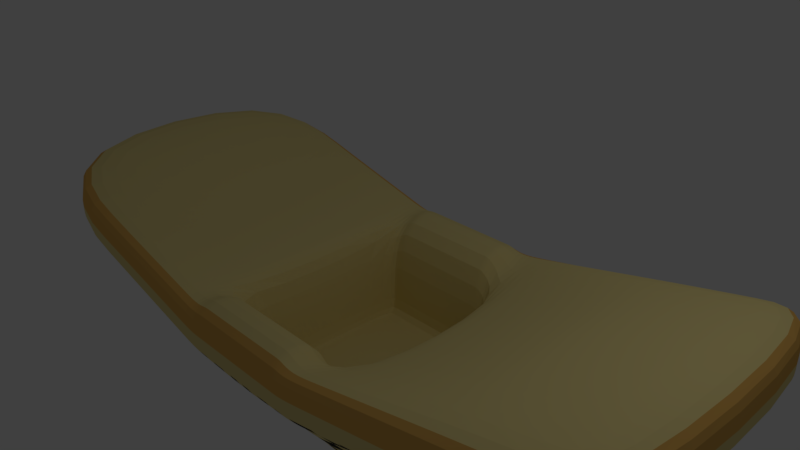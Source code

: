 # Source: Basket.blend  (saved by Blender 2.79.0; exported with 4.5.12 LTS)
import bpy
from mathutils import Matrix  # noqa: F401  (used for matrix-valued properties, if any)

bpy.ops.wm.read_factory_settings(use_empty=True)
scene = bpy.context.scene
scene.name = 'Scene'

# ---- collections
col_collection_1 = bpy.data.collections.new('Collection 1'); scene.collection.children.link(col_collection_1)

# ---- materials (node trees are filled in below, after node groups)
mat_material = bpy.data.materials.new('Material')
mat_material.alpha_threshold = 0.0
mat_material.use_transparent_shadow = False
mat_material.diffuse_color = (0.8, 0.6686, 0.2782, 1.0)
mat_material.roughness = 0.5
mat_material.line_color = (0.0, 0.0, 0.0, 1.0)
mat_material_001 = bpy.data.materials.new('Material.001')
mat_material_001.alpha_threshold = 0.0
mat_material_001.use_transparent_shadow = False
mat_material_001.diffuse_color = (0.04203, 0.04203, 0.04203, 1.0)
mat_material_001.roughness = 0.5
mat_material_002 = bpy.data.materials.new('Material.002')
mat_material_002.alpha_threshold = 0.0
mat_material_002.use_transparent_shadow = False
mat_material_002.diffuse_color = (0.8, 0.4585, 0.1142, 1.0)
mat_material_002.roughness = 0.5

# ---- material node trees

# ---- world
world_world = bpy.data.worlds.new('World'); scene.world = world_world
world_world.color = (0.05088, 0.05088, 0.05088)
world_world.use_sun_shadow = False
world_world.sun_shadow_jitter_overblur = 0.0
world_world.cycles.sampling_method = 'MANUAL'

# ---- cameras
cam_camera = bpy.data.cameras.new('Camera')
cam_camera.clip_end = 100.0
cam_camera.lens = 35.0
cam_camera.sensor_width = 32.0
cam_camera.sensor_height = 18.0
cam_camera.ortho_scale = 7.314
cam_camera.dof.focus_distance = 0.0
cam_camera.dof.aperture_fstop = 128.0

# ---- lights
light_lamp = bpy.data.lights.new('Lamp', 'POINT')
light_lamp.transmission_factor = 0.0
light_lamp.cutoff_distance = 30.0
light_lamp.energy = 100.0
light_lamp.shadow_buffer_clip_start = 1.001
light_lamp.shadow_soft_size = 0.1
light_lamp.shadow_maximum_resolution = 0.006
light_lamp.use_absolute_resolution = True

# ---- meshes
me_cube = bpy.data.meshes.new('Cube')
me_cube.from_pydata([(4.081, 1.0, -0.3961), (4.081, -1.0, -0.3961), (-4.057, -1.0, -0.5069), (-4.057, 1.0, -0.5069), (5.027, 2.287, -0.1944), (5.027, -2.033, -0.1944), (-5.149, -2.033, -0.1086), (-5.149, 2.287, -0.1086), (-2.275, 1.0, -2.019), (-2.275, -1.0, -2.019), (-1.124, 2.287, -1.078), (-1.124, -2.033, -1.078), (-1.894, 1.0, -2.113), (-1.894, -1.0, -2.113), (-0.9703, 2.287, -1.078), (-0.9703, -2.033, -1.078), (-1.581, 1.0, -2.256), (-1.581, -1.0, -2.256), (-0.8363, 2.287, -1.078), (-0.8363, -2.033, -1.078), (-1.256, 1.0, -2.308), (-1.256, -1.0, -2.308), (-0.7085, 2.287, -1.078), (-0.7085, -2.033, -1.078), (-0.7498, 1.0, -2.447), (-0.7498, -1.0, -2.447), (-0.4732, 2.287, -1.078), (-0.4732, -2.033, -1.078), (0.6581, 1.0, -2.455), (0.6581, -1.0, -2.455), (0.002629, 2.287, -1.078), (0.002628, -2.033, -1.078), (3.985, 1.0, -0.333), (3.985, -1.0, -0.333), (-3.97, -1.0, -0.443), (-3.97, 1.0, -0.443), (-2.204, 1.0, -1.938), (-2.204, -1.0, -1.938), (-1.836, -1.0, -2.028), (-1.836, 1.0, -2.028), (-1.533, 1.0, -2.163), (-1.533, -1.0, -2.163), (-1.219, -1.0, -2.214), (-1.219, 1.0, -2.214), (-0.7286, 1.0, -2.346), (-0.7286, -1.0, -2.346), (0.6291, -1.0, -2.354), (0.6291, 1.0, -2.354), (1.441, 1.0, -2.252), (1.441, -1.0, -2.252), (0.3981, 2.287, -1.078), (0.3981, -2.033, -1.078), (1.424, 1.0, -2.072), (1.424, -1.0, -2.072), (1.692, 1.0, -2.238), (1.692, -1.0, -2.238), (0.5075, 2.287, -1.078), (0.5075, -2.033, -1.078), (1.644, 1.0, -1.994), (1.644, -1.0, -1.994), (1.946, 1.0, -2.071), (1.946, -1.0, -2.071), (0.6155, 2.287, -1.078), (0.6155, -2.033, -1.078), (1.862, 1.0, -1.918), (1.862, -1.0, -1.918), (2.239, 1.0, -2.047), (2.239, -1.0, -2.047), (0.7637, 2.287, -1.078), (0.7637, -2.033, -1.078), (2.16, 1.0, -1.812), (2.16, -1.0, -1.812), (3.738, 1.0, -0.7992), (3.738, -1.0, -0.7992), (4.157, 2.287, -0.3746), (4.157, -2.033, -0.3746), (3.613, 1.0, -0.6348), (3.613, -1.0, -0.6348), (3.365, 1.0, -1.26), (3.365, -1.0, -1.26), (3.174, 2.287, -0.5783), (3.174, -2.033, -0.5783), (3.192, 1.0, -0.9758), (3.192, -1.0, -0.9758), (-3.23, 1.0, -1.325), (-3.23, -1.0, -1.325), (-3.041, 2.287, -0.616), (-3.041, -2.033, -0.616), (-3.045, 1.0, -1.226), (-3.045, -1.0, -1.226), (5.025, 2.287, 0.02534), (5.025, -2.033, 0.02534), (-3.044, 2.287, -0.3963), (-5.151, 2.287, 0.1111), (-3.044, -2.033, -0.3963), (-5.151, -2.033, 0.1111), (-0.9725, 2.287, -0.858), (-1.126, 2.287, -0.858), (-0.9725, -2.033, -0.858), (-1.126, -2.033, -0.858), (-0.8385, 2.287, -0.858), (-0.8385, -2.033, -0.858), (-0.7107, 2.287, -0.858), (-0.7107, -2.033, -0.858), (-0.4755, 2.287, -0.858), (-0.4755, -2.033, -0.858), (0.0004053, 2.287, -0.858), (0.0004042, -2.033, -0.858), (0.3959, 2.287, -0.858), (0.3959, -2.033, -0.858), (0.5053, 2.287, -0.858), (0.5053, -2.033, -0.858), (0.6133, 2.287, -0.858), (0.6133, -2.033, -0.858), (0.7615, 2.287, -0.858), (0.7615, -2.033, -0.858), (3.172, 2.287, -0.3585), (3.172, -2.033, -0.3585), (4.155, 2.287, -0.1549), (4.155, -2.033, -0.1549), (4.837, 2.053, -0.2197), (4.837, -1.845, -0.2197), (-4.934, -1.845, -0.1696), (-4.934, 2.053, -0.1696), (-1.321, 2.053, -1.235), (-1.128, 2.053, -1.251), (-0.9633, 2.053, -1.276), (-0.8016, 2.053, -1.285), (-0.5198, 2.053, -1.309), (0.1168, 2.053, -1.31), (-1.321, -1.845, -1.235), (-1.128, -1.845, -1.251), (-0.9633, -1.845, -1.276), (-0.8016, -1.845, -1.285), (-0.5198, -1.845, -1.309), (0.1168, -1.845, -1.31), (0.5852, 2.053, -1.259), (0.5852, -1.845, -1.259), (0.7148, -1.845, -1.245), (0.7148, 2.053, -1.245), (0.8427, 2.053, -1.231), (0.8427, -1.845, -1.231), (1.018, -1.845, -1.212), (1.018, 2.053, -1.212), (4.058, 2.053, -0.422), (4.058, -1.845, -0.422), (3.177, 2.053, -0.6507), (3.177, -1.845, -0.6507), (-3.042, 2.053, -0.7272), (-3.042, -1.845, -0.7272), (4.162, 1.412, 0.356), (4.162, -1.157, 0.356), (-2.936, 1.412, -0.1979), (-4.305, 1.412, 0.4144), (-2.936, -1.157, -0.1979), (-4.305, -1.157, 0.4144), (-0.9777, 1.412, -0.3497), (-1.244, 1.412, -0.6258), (-0.9777, -1.157, -0.3497), (-1.244, -1.157, -0.6258), (-0.8437, 1.412, -0.3497), (-0.8437, -1.157, -0.3497), (-0.7159, 1.412, -0.3497), (-0.7159, -1.157, -0.3497), (-0.4806, 1.412, -0.3497), (-0.4806, -1.157, -0.3497), (-0.004739, 1.412, -0.3497), (-0.004739, -1.157, -0.3497), (0.3908, 1.412, -0.3497), (0.3908, -1.157, -0.3497), (0.5001, 1.412, -0.3497), (0.5001, -1.157, -0.3497), (0.6082, 1.412, -0.3497), (0.6082, -1.157, -0.3497), (0.9646, 1.412, -0.8217), (0.9646, -1.157, -0.8217), (2.958, 1.412, -0.009353), (2.958, -1.157, -0.009354), (4.15, 1.412, 0.3534), (4.15, -1.157, 0.3534), (5.019, 2.287, 0.5336), (5.019, -2.033, 0.5336), (-3.049, 2.287, 0.112), (-5.156, 2.287, 0.6194), (-3.049, -2.033, 0.112), (-5.156, -2.033, 0.6194), (-0.9777, 2.287, -0.3497), (-1.131, 2.287, -0.3497), (-0.9777, -2.033, -0.3497), (-1.131, -2.033, -0.3497), (-0.8437, 2.287, -0.3497), (-0.8437, -2.033, -0.3497), (-0.7159, 2.287, -0.3497), (-0.7159, -2.033, -0.3497), (-0.4806, 2.287, -0.3497), (-0.4806, -2.033, -0.3497), (-0.004738, 2.287, -0.3497), (-0.004739, -2.033, -0.3497), (0.3908, 2.287, -0.3497), (0.3908, -2.033, -0.3497), (0.5001, 2.287, -0.3497), (0.5001, -2.033, -0.3497), (0.6082, 2.287, -0.3497), (0.6082, -2.033, -0.3497), (0.7563, 2.287, -0.3497), (0.7563, -2.033, -0.3497), (3.167, 2.287, 0.1497), (3.167, -2.033, 0.1497), (4.15, 2.287, 0.3534), (4.15, -2.033, 0.3534), (-1.024, 1.305, -1.946), (-1.024, -1.05, -1.946), (-0.9777, 1.412, -1.946), (-0.9777, -1.05, -1.946), (-0.8437, 1.305, -1.946), (-0.8437, -1.05, -1.946), (-0.7159, 1.305, -1.946), (-0.7159, -1.157, -1.946), (-0.4806, 1.412, -1.946), (-0.4806, -1.157, -1.946), (-0.004739, 1.305, -1.946), (-0.004739, -1.05, -1.946), (0.3908, 1.305, -1.946), (0.3908, -1.05, -1.946), (0.5001, 1.412, -1.946), (0.5001, -1.157, -1.946), (0.6082, 1.412, -1.946), (0.6082, -1.157, -1.946), (0.649, 1.305, -1.946), (0.649, -1.05, -1.946), (-1.131, 1.412, -1.946), (-1.131, -1.157, -1.946), (0.7563, 1.412, -1.946), (0.7563, -1.157, -1.946), (-0.9777, 1.305, -1.946), (-0.9777, -1.157, -1.946), (-0.8437, 1.412, -1.946), (-0.8437, -1.157, -1.946), (-0.7159, 1.412, -1.946), (-0.7159, -1.05, -1.946), (-0.4806, 1.305, -1.946), (-0.4806, -1.05, -1.946), (-0.004739, 1.412, -1.946), (-0.004739, -1.157, -1.946), (0.3908, 1.412, -1.946), (0.3908, -1.157, -1.946), (0.5001, 1.305, -1.946), (0.5001, -1.05, -1.946), (0.6082, 1.305, -1.946), (0.6082, -1.05, -1.946), (-1.451, -1.72, -1.338), (-1.232, -1.72, -1.365), (-1.047, -1.72, -1.406), (-0.863, -1.72, -1.421), (-0.5505, -1.72, -1.462), (0.1922, -1.72, -1.464), (0.7087, -1.72, -1.379), (0.8516, -1.72, -1.355), (0.9927, -1.72, -1.332), (1.186, -1.72, -1.3), (3.992, -1.72, -0.4534), (3.179, -1.72, -0.6986), (-3.043, -1.72, -0.8006), (4.711, 1.898, -0.2363), (4.711, -1.72, -0.2363), (-4.792, -1.72, -0.2098), (-4.792, 1.898, -0.2098), (-1.451, 1.898, -1.338), (-1.232, 1.898, -1.365), (-1.047, 1.898, -1.406), (-0.863, 1.898, -1.421), (-0.5505, 1.898, -1.462), (0.1922, 1.898, -1.464), (0.7087, 1.898, -1.379), (0.8516, 1.898, -1.355), (0.9927, 1.898, -1.332), (1.186, 1.898, -1.3), (3.992, 1.898, -0.4534), (3.179, 1.898, -0.6986), (-3.043, 1.898, -0.8006), (-1.578, -1.599, -1.44), (-1.334, -1.599, -1.477), (-1.129, -1.599, -1.534), (-0.9232, -1.599, -1.555), (-0.5806, -1.599, -1.611), (0.2661, -1.599, -1.614), (0.8297, -1.599, -1.496), (0.9856, -1.599, -1.463), (1.14, -1.599, -1.431), (1.351, -1.599, -1.387), (3.928, -1.599, -0.484), (3.181, -1.599, -0.7454), (-3.043, -1.599, -0.8725), (4.589, 1.746, -0.2527), (4.589, -1.599, -0.2527), (-4.653, -1.599, -0.2492), (-4.653, 1.746, -0.2492), (-1.578, 1.746, -1.44), (-1.334, 1.746, -1.477), (-1.129, 1.746, -1.534), (-0.9232, 1.746, -1.555), (-0.5806, 1.746, -1.611), (0.2661, 1.746, -1.614), (0.8297, 1.746, -1.496), (0.9856, 1.746, -1.463), (1.14, 1.746, -1.431), (1.351, 1.746, -1.387), (3.928, 1.746, -0.484), (3.181, 1.746, -0.7454), (-3.043, 1.746, -0.8725), (-1.718, -1.465, -1.551), (-1.446, -1.465, -1.6), (-1.219, -1.465, -1.675), (-0.9893, -1.465, -1.702), (-0.6136, -1.465, -1.775), (0.3471, -1.465, -1.779), (0.9625, -1.465, -1.625), (1.133, -1.465, -1.582), (1.301, -1.465, -1.539), (1.531, -1.465, -1.482), (3.858, -1.465, -0.5177), (3.184, -1.465, -0.7969), (-3.044, -1.465, -0.9514), (4.454, 1.58, -0.2706), (4.454, -1.465, -0.2706), (-4.5, -1.465, -0.2925), (-4.5, 1.58, -0.2925), (-1.718, 1.58, -1.551), (-1.446, 1.58, -1.6), (-1.219, 1.58, -1.675), (-0.9893, 1.58, -1.702), (-0.6136, 1.58, -1.775), (0.3471, 1.58, -1.779), (0.9625, 1.58, -1.625), (1.133, 1.58, -1.582), (1.301, 1.58, -1.539), (1.531, 1.58, -1.482), (3.858, 1.58, -0.5177), (3.184, 1.58, -0.7969), (-3.044, 1.58, -0.9514), (-1.877, -1.313, -1.677), (-1.573, -1.313, -1.74), (-1.322, -1.313, -1.834), (-1.064, -1.313, -1.869), (-0.6511, -1.313, -1.961), (0.4391, -1.313, -1.967), (1.113, -1.313, -1.771), (1.3, -1.313, -1.716), (1.484, -1.313, -1.663), (1.736, -1.313, -1.589), (3.778, -1.313, -0.5559), (3.186, -1.313, -0.8552), (-3.044, -1.313, -1.041), (4.301, 1.391, -0.291), (4.301, -1.313, -0.291), (-4.327, -1.313, -0.3416), (-4.327, 1.391, -0.3416), (-1.877, 1.391, -1.677), (-1.573, 1.391, -1.74), (-1.322, 1.391, -1.834), (-1.064, 1.391, -1.869), (-0.6511, 1.391, -1.961), (0.4391, 1.391, -1.967), (1.113, 1.391, -1.771), (1.3, 1.391, -1.716), (1.484, 1.391, -1.663), (1.736, 1.391, -1.589), (3.778, 1.391, -0.5559), (3.186, 1.391, -0.8552), (-3.044, 1.391, -1.041), (-2.024, -1.172, -1.795), (-1.691, -1.172, -1.87), (-1.417, -1.172, -1.982), (-1.134, -1.172, -2.024), (-0.686, -1.172, -2.134), (0.5246, -1.172, -2.141), (1.253, -1.172, -1.906), (1.455, -1.172, -1.841), (1.654, -1.172, -1.777), (1.927, -1.172, -1.69), (3.703, -1.172, -0.5914), (3.189, -1.172, -0.9095), (-3.045, -1.172, -1.124), (4.159, 1.215, -0.3099), (4.159, -1.172, -0.3099), (-4.167, -1.172, -0.3872), (-4.167, 1.215, -0.3872), (-2.024, 1.215, -1.795), (-1.691, 1.215, -1.87), (-1.417, 1.215, -1.982), (-1.134, 1.215, -2.024), (-0.686, 1.215, -2.134), (0.5246, 1.215, -2.141), (1.253, 1.215, -1.906), (1.455, 1.215, -1.841), (1.654, 1.215, -1.777), (1.927, 1.215, -1.69), (3.703, 1.215, -0.5914), (3.189, 1.215, -0.9095), (-3.045, 1.215, -1.124), (-2.454, 1.0, -1.889), (-2.454, -1.0, -1.889), (-1.484, 2.287, -0.991), (-1.484, -2.033, -0.991), (-2.362, 1.0, -1.804), (-2.362, -1.0, -1.804), (-1.486, 2.287, -0.7713), (-1.486, -2.033, -0.7713), (-1.644, -1.845, -1.139), (-1.644, 2.053, -1.139), (-1.492, 2.287, -0.263), (-1.492, -2.033, -0.263), (-1.562, 1.412, -0.5454), (-1.562, -1.157, -0.5454), (-1.75, -1.72, -1.237), (-1.75, 1.898, -1.237), (-1.853, -1.599, -1.333), (-1.853, 1.746, -1.333), (-1.967, -1.465, -1.438), (-1.967, 1.58, -1.438), (-2.096, -1.313, -1.558), (-2.096, 1.391, -1.558), (-2.216, -1.172, -1.669), (-2.216, 1.215, -1.669), (-2.622, 1.0, -1.767), (-2.622, -1.0, -1.767), (-1.82, 2.287, -0.91), (-1.82, -2.033, -0.91), (-2.51, 1.0, -1.68), (-2.51, -1.0, -1.68), (-1.823, 2.287, -0.6903), (-1.823, -2.033, -0.6903), (-1.946, -1.845, -1.05), (-1.946, 2.053, -1.05), (-1.828, 2.287, -0.182), (-1.828, -2.033, -0.182), (-1.859, 1.412, -0.4704), (-1.859, -1.157, -0.4704), (-2.029, -1.72, -1.143), (-2.029, 1.898, -1.143), (-2.11, -1.599, -1.234), (-2.11, 1.746, -1.234), (-2.199, -1.465, -1.333), (-2.199, 1.58, -1.333), (-2.301, -1.313, -1.446), (-2.301, 1.391, -1.446), (-2.395, -1.172, -1.551), (-2.395, 1.215, -1.551), (-2.778, 1.0, -1.653), (-2.778, -1.0, -1.653), (-2.135, 2.287, -0.8343), (-2.135, -2.033, -0.8343), (-2.648, 1.0, -1.563), (-2.648, -1.0, -1.563), (-2.137, 2.287, -0.6146), (-2.137, -2.033, -0.6146), (-2.228, -1.845, -0.9671), (-2.228, 2.053, -0.9671), (-2.142, 2.287, -0.1063), (-2.142, -2.033, -0.1063), (-2.136, 1.412, -0.4002), (-2.136, -1.157, -0.4002), (-2.29, -1.72, -1.055), (-2.29, 1.898, -1.055), (-2.351, -1.599, -1.141), (-2.351, 1.746, -1.141), (-2.417, -1.465, -1.235), (-2.417, 1.58, -1.235), (-2.492, -1.313, -1.342), (-2.492, 1.391, -1.342), (-2.562, -1.172, -1.441), (-2.562, 1.215, -1.441), (-3.004, 1.0, -1.489), (-3.004, -1.0, -1.489), (-2.588, 2.287, -0.7252), (-2.588, -2.033, -0.7252), (-2.847, 1.0, -1.394), (-2.847, -1.0, -1.394), (-2.59, 2.287, -0.5054), (-2.59, -2.033, -0.5054), (-2.635, -1.845, -0.8472), (-2.635, 2.053, -0.8472), (-2.595, 2.287, 0.002851), (-2.595, -2.033, 0.002851), (-2.536, 1.412, -0.2991), (-2.536, -1.157, -0.2991), (-2.666, -1.72, -0.9277), (-2.666, 1.898, -0.9277), (-2.697, -1.599, -1.007), (-2.697, 1.746, -1.007), (-2.73, -1.465, -1.093), (-2.73, 1.58, -1.093), (-2.768, -1.313, -1.191), (-2.768, 1.391, -1.191), (-2.803, -1.172, -1.283), (-2.803, 1.215, -1.283), (2.462, 1.0, -1.891), (2.462, -1.0, -1.891), (1.241, 2.287, -0.9788), (1.241, -2.033, -0.9788), (2.364, 1.0, -1.647), (2.364, -1.0, -1.647), (1.239, 2.287, -0.7591), (1.239, -2.033, -0.7591), (1.446, 2.053, -1.101), (1.446, -1.845, -1.101), (1.234, 2.287, -0.2508), (1.234, -2.033, -0.2508), (1.359, 1.412, -0.6609), (1.359, -1.157, -0.6609), (1.581, -1.72, -1.181), (1.581, 1.898, -1.181), (1.713, -1.599, -1.26), (1.713, 1.746, -1.26), (1.858, -1.465, -1.346), (1.858, 1.58, -1.346), (2.023, -1.313, -1.444), (2.023, 1.391, -1.444), (2.177, -1.172, -1.535), (2.177, 1.215, -1.535), (2.691, 1.0, -1.731), (2.691, -1.0, -1.731), (1.731, 2.287, -0.8772), (1.731, -2.033, -0.8772), (2.574, 1.0, -1.476), (2.574, -1.0, -1.476), (1.729, 2.287, -0.6575), (1.729, -2.033, -0.6575), (1.885, 2.053, -0.9864), (1.885, -1.845, -0.9864), (1.724, 2.287, -0.1492), (1.724, -2.033, -0.1492), (1.765, 1.412, -0.4956), (1.765, -1.157, -0.4956), (1.986, -1.72, -1.059), (1.986, 1.898, -1.059), (2.086, -1.599, -1.129), (2.086, 1.746, -1.129), (2.195, -1.465, -1.207), (2.195, 1.58, -1.207), (2.318, -1.313, -1.295), (2.318, 1.391, -1.295), (2.433, -1.172, -1.376), (2.433, 1.215, -1.376), (2.87, 1.0, -1.606), (2.87, -1.0, -1.606), (2.116, 2.287, -0.7976), (2.116, -2.033, -0.7976), (2.738, 1.0, -1.343), (2.738, -1.0, -1.343), (2.113, 2.287, -0.5779), (2.113, -2.033, -0.5779), (2.229, 2.053, -0.8971), (2.229, -1.845, -0.8971), (2.108, 2.287, -0.0696), (2.108, -2.033, -0.0696), (2.083, 1.412, -0.3661), (2.083, -1.157, -0.3661), (2.304, -1.72, -0.9627), (2.304, 1.898, -0.9627), (2.377, -1.599, -1.027), (2.377, 1.746, -1.027), (2.458, -1.465, -1.098), (2.458, 1.58, -1.098), (2.549, -1.313, -1.178), (2.549, 1.391, -1.178), (2.634, -1.172, -1.252), (2.634, 1.215, -1.252), (3.051, 1.0, -1.48), (3.051, -1.0, -1.48), (2.501, 2.287, -0.7176), (2.501, -2.033, -0.7176), (2.904, 1.0, -1.209), (2.904, -1.0, -1.209), (2.499, 2.287, -0.4979), (2.499, -2.033, -0.4979), (2.575, 2.053, -0.8072), (2.575, -1.845, -0.8072), (2.494, 2.287, 0.01038), (2.494, -2.033, 0.01038), (2.402, 1.412, -0.236), (2.402, -1.157, -0.236), (2.623, -1.72, -0.8664), (2.623, 1.898, -0.8664), (2.671, -1.599, -0.9243), (2.671, 1.746, -0.9243), (2.723, -1.465, -0.9879), (2.723, 1.58, -0.9879), (2.782, -1.313, -1.06), (2.782, 1.391, -1.06), (2.837, -1.172, -1.127), (2.837, 1.215, -1.127), (3.208, 1.0, -1.37), (3.208, -1.0, -1.37), (2.838, 2.287, -0.648), (2.838, -2.033, -0.648), (3.048, 1.0, -1.092), (3.048, -1.0, -1.092), (2.836, 2.287, -0.4282), (2.836, -2.033, -0.4282), (2.876, 2.053, -0.729), (2.876, -1.845, -0.729), (2.83, 2.287, 0.08006), (2.83, -2.033, 0.08006), (2.68, 1.412, -0.1227), (2.68, -1.157, -0.1227), (2.901, -1.72, -0.7825), (2.901, 1.898, -0.7825), (2.926, -1.599, -0.8349), (2.926, 1.746, -0.8349), (2.953, -1.465, -0.8924), (2.953, 1.58, -0.8924), (2.984, -1.313, -0.9577), (2.984, 1.391, -0.9577), (3.013, -1.172, -1.018), (3.013, 1.215, -1.018), (-0.3549, 1.0, -2.45), (-0.3549, -1.0, -2.45), (-0.3398, 2.287, -1.078), (-0.3398, -2.033, -1.078), (-0.3478, -1.0, -2.348), (-0.3478, 1.0, -2.348), (-0.342, 2.287, -0.858), (-0.342, -2.033, -0.858), (-0.3412, 2.053, -1.309), (-0.3412, -1.845, -1.309), (-0.3471, 2.287, -0.3497), (-0.3471, -2.033, -0.3497), (-0.3471, 1.412, -0.3497), (-0.3471, -1.157, -0.3497), (-0.3471, 1.412, -1.946), (-0.3471, -1.157, -1.946), (-0.3471, 1.305, -1.946), (-0.3471, -1.05, -1.946), (-0.3422, -1.72, -1.462), (-0.3422, 1.898, -1.462), (-0.3431, -1.599, -1.612), (-0.3431, 1.746, -1.612), (-0.3442, -1.465, -1.776), (-0.3442, 1.58, -1.776), (-0.3453, -1.313, -1.963), (-0.3453, 1.391, -1.963), (-0.3464, -1.172, -2.136), (-0.3464, 1.215, -2.136), (0.06429, 1.0, -2.452), (0.06429, -1.0, -2.452), (-0.1981, 2.287, -1.078), (-0.1981, -2.033, -1.078), (0.05648, -1.0, -2.35), (0.05648, 1.0, -2.35), (-0.2003, 2.287, -0.858), (-0.2003, -2.033, -0.858), (-0.1517, 2.053, -1.31), (-0.1517, -1.845, -1.31), (-0.2054, 2.287, -0.3497), (-0.2054, -2.033, -0.3497), (-0.2054, 1.412, -0.3497), (-0.2054, -1.157, -0.3497), (-0.2054, 1.412, -1.946), (-0.2054, -1.157, -1.946), (-0.2054, 1.305, -1.946), (-0.2054, -1.05, -1.946), (-0.121, -1.72, -1.463), (-0.121, 1.898, -1.463), (-0.09103, -1.599, -1.613), (-0.09103, 1.746, -1.613), (-0.0581, -1.465, -1.777), (-0.0581, 1.58, -1.777), (-0.02073, -1.313, -1.964), (-0.02073, 1.391, -1.964), (0.014, -1.172, -2.138), (0.014, 1.215, -2.138), (0.3612, 1.0, -2.454), (0.3612, -1.0, -2.454), (-0.09773, 2.287, -1.078), (-0.09773, -2.033, -1.078), (0.3428, -1.0, -2.352), (0.3428, 1.0, -2.352), (-0.09995, 2.287, -0.858), (-0.09995, -2.033, -0.858), (-0.01741, 2.053, -1.31), (-0.01741, -1.845, -1.31), (-0.1051, 2.287, -0.3497), (-0.1051, -2.033, -0.3497), (-0.1051, 1.412, -0.3497), (-0.1051, -1.157, -0.3497), (-0.1051, 1.412, -1.946), (-0.1051, -1.157, -1.946), (-0.1051, 1.305, -1.946), (-0.1051, -1.05, -1.946), (0.0356, -1.72, -1.463), (0.0356, 1.898, -1.463), (0.08753, -1.599, -1.614), (0.08753, 1.746, -1.614), (0.1445, -1.465, -1.778), (0.1445, 1.58, -1.778), (0.2092, -1.313, -1.965), (0.2092, 1.391, -1.965), (0.2693, -1.172, -2.139), (0.2693, 1.215, -2.139), (1.05, 1.0, -2.354), (1.05, -1.0, -2.354), (0.2004, 2.287, -1.078), (0.2004, -2.033, -1.078), (1.027, 1.0, -2.213), (1.027, -1.0, -2.213), (0.1982, 2.287, -0.858), (0.1982, -2.033, -0.858), (0.351, 2.053, -1.285), (0.351, -1.845, -1.285), (0.193, 2.287, -0.3497), (0.193, -2.033, -0.3497), (0.193, 1.412, -0.3497), (0.193, -1.157, -0.3497), (0.193, 1.412, -1.946), (0.193, -1.157, -1.946), (0.193, 1.305, -1.946), (0.193, -1.05, -1.946), (0.4505, -1.72, -1.421), (0.4505, 1.898, -1.421), (0.5479, -1.599, -1.555), (0.5479, 1.746, -1.555), (0.6548, -1.465, -1.702), (0.6548, 1.58, -1.702), (0.7761, -1.313, -1.869), (0.7761, 1.391, -1.869), (0.8889, -1.172, -2.023), (0.8889, 1.215, -2.023)], [], [(84, 85, 2, 3), (675, 31, 107, 679), (120, 4, 5, 121), (149, 87, 6, 122), (122, 6, 7, 123), (88, 84, 3, 35), (39, 12, 8, 36), (131, 15, 11, 130), (74, 80, 116, 118), (12, 13, 9, 8), (16, 17, 13, 12), (403, 11, 99, 407), (132, 19, 15, 131), (40, 16, 12, 39), (43, 20, 16, 40), (133, 23, 19, 132), (618, 26, 104, 622), (20, 21, 17, 16), (24, 25, 21, 20), (474, 86, 92, 478), (134, 27, 23, 133), (44, 24, 20, 43), (621, 616, 24, 44), (625, 619, 27, 134), (19, 23, 103, 101), (616, 617, 25, 24), (700, 701, 29, 28), (22, 18, 100, 102), (709, 703, 31, 135), (704, 700, 28, 47), (727, 704, 47, 392), (701, 705, 46, 29), (617, 620, 45, 25), (643, 621, 44, 391), (391, 44, 43, 390), (25, 45, 42, 21), (21, 42, 41, 17), (390, 43, 40, 389), (389, 40, 39, 388), (17, 41, 38, 13), (13, 38, 37, 9), (388, 39, 36, 387), (399, 88, 35, 386), (2, 34, 35, 3), (85, 89, 34, 2), (0, 32, 33, 1), (55, 59, 53, 49), (394, 58, 52, 393), (58, 54, 48, 52), (138, 57, 51, 137), (11, 15, 98, 99), (54, 55, 49, 48), (60, 61, 55, 54), (703, 51, 109, 707), (141, 63, 57, 138), (64, 60, 54, 58), (395, 64, 58, 394), (61, 65, 59, 55), (67, 71, 65, 61), (396, 70, 64, 395), (70, 66, 60, 64), (142, 69, 63, 141), (51, 57, 111, 109), (66, 67, 61, 60), (496, 497, 67, 66), (14, 10, 97, 96), (505, 499, 69, 142), (500, 496, 66, 70), (519, 500, 70, 396), (497, 501, 71, 67), (1, 33, 77, 73), (383, 32, 76, 397), (32, 0, 72, 76), (121, 5, 75, 145), (702, 30, 106, 706), (0, 1, 73, 72), (73, 77, 83, 79), (397, 76, 82, 398), (76, 72, 78, 82), (145, 75, 81, 147), (56, 50, 108, 110), (72, 73, 79, 78), (473, 477, 89, 85), (495, 476, 88, 399), (476, 472, 84, 88), (480, 475, 87, 149), (57, 63, 113, 111), (472, 473, 85, 84), (679, 107, 197, 683), (93, 95, 185, 183), (622, 104, 194, 626), (113, 115, 205, 203), (95, 94, 184, 185), (114, 112, 202, 204), (92, 93, 183, 182), (407, 99, 189, 411), (103, 105, 195, 193), (91, 90, 180, 181), (478, 92, 182, 482), (104, 102, 192, 194), (111, 113, 203, 201), (112, 110, 200, 202), (81, 75, 119, 117), (4, 74, 118, 90), (5, 4, 90, 91), (18, 14, 96, 100), (75, 5, 91, 119), (86, 7, 93, 92), (498, 68, 114, 502), (15, 19, 101, 98), (6, 87, 94, 95), (595, 81, 117, 599), (68, 62, 112, 114), (7, 6, 95, 93), (26, 22, 102, 104), (63, 69, 115, 113), (62, 56, 110, 112), (23, 27, 105, 103), (486, 480, 149, 262), (474, 481, 148, 86), (260, 145, 147, 261), (74, 144, 146, 80), (264, 121, 145, 260), (4, 120, 144, 74), (498, 504, 143, 68), (510, 505, 142, 259), (259, 142, 141, 258), (68, 143, 140, 62), (62, 140, 139, 56), (258, 141, 138, 257), (257, 138, 137, 256), (56, 139, 136, 50), (86, 148, 123, 7), (14, 125, 124, 10), (18, 126, 125, 14), (22, 127, 126, 18), (26, 128, 127, 22), (618, 624, 128, 26), (702, 708, 129, 30), (718, 709, 135, 255), (634, 625, 134, 254), (254, 134, 133, 253), (253, 133, 132, 252), (252, 132, 131, 251), (251, 131, 130, 250), (265, 122, 123, 266), (262, 149, 122, 265), (263, 120, 121, 264), (152, 153, 155, 154), (164, 162, 238, 218), (175, 174, 232, 233), (169, 171, 225, 245), (161, 163, 217, 237), (170, 168, 244, 224), (162, 160, 236, 238), (713, 169, 245, 715), (158, 161, 237, 235), (712, 166, 242, 714), (508, 174, 175, 509), (150, 178, 179, 151), (178, 176, 177, 179), (484, 152, 154, 485), (96, 97, 187, 186), (502, 114, 204, 506), (99, 98, 188, 189), (599, 117, 207, 603), (706, 106, 196, 710), (707, 109, 199, 711), (100, 96, 186, 190), (90, 118, 208, 180), (98, 101, 191, 188), (119, 91, 181, 209), (110, 108, 198, 200), (109, 111, 201, 199), (102, 100, 190, 192), (118, 116, 206, 208), (101, 103, 193, 191), (117, 119, 209, 207), (150, 151, 181, 180), (153, 152, 182, 183), (154, 155, 185, 184), (155, 153, 183, 185), (157, 156, 186, 187), (158, 159, 189, 188), (156, 160, 190, 186), (161, 158, 188, 191), (160, 162, 192, 190), (163, 161, 191, 193), (162, 164, 194, 192), (165, 163, 193, 195), (684, 166, 196, 682), (629, 165, 195, 627), (712, 168, 198, 710), (713, 167, 197, 711), (168, 170, 200, 198), (171, 169, 199, 201), (170, 172, 202, 200), (173, 171, 201, 203), (172, 174, 204, 202), (175, 173, 203, 205), (604, 176, 206, 602), (509, 175, 205, 507), (178, 150, 180, 208), (151, 179, 209, 181), (176, 178, 208, 206), (179, 177, 207, 209), (412, 157, 187, 410), (485, 154, 184, 483), (234, 210, 211, 213), (214, 234, 213, 215), (216, 214, 215, 239), (240, 216, 239, 241), (632, 240, 241, 633), (716, 220, 221, 717), (246, 222, 223, 247), (248, 246, 247, 249), (228, 248, 249, 229), (172, 170, 224, 226), (163, 165, 219, 217), (156, 157, 230, 212), (171, 173, 227, 225), (628, 164, 218, 630), (159, 158, 235, 231), (174, 172, 226, 232), (157, 159, 231, 230), (685, 167, 243, 687), (160, 156, 212, 236), (173, 175, 233, 227), (211, 210, 230, 231), (228, 229, 233, 232), (210, 234, 212, 230), (213, 211, 231, 235), (234, 214, 236, 212), (215, 213, 235, 237), (214, 216, 238, 236), (239, 215, 237, 217), (216, 240, 218, 238), (241, 239, 217, 219), (688, 220, 242, 686), (633, 241, 219, 631), (716, 222, 244, 714), (717, 221, 243, 715), (222, 246, 224, 244), (247, 223, 245, 225), (246, 248, 226, 224), (249, 247, 225, 227), (248, 228, 232, 226), (229, 249, 227, 233), (293, 263, 264, 294), (292, 262, 265, 295), (295, 265, 266, 296), (281, 251, 250, 280), (282, 252, 251, 281), (283, 253, 252, 282), (284, 254, 253, 283), (636, 634, 254, 284), (720, 718, 255, 285), (287, 257, 256, 286), (288, 258, 257, 287), (289, 259, 258, 288), (512, 510, 259, 289), (294, 264, 260, 290), (290, 260, 261, 291), (488, 486, 262, 292), (481, 487, 279, 148), (144, 277, 278, 146), (120, 263, 277, 144), (504, 511, 276, 143), (143, 276, 275, 140), (140, 275, 274, 139), (139, 274, 273, 136), (148, 279, 266, 123), (125, 268, 267, 124), (126, 269, 268, 125), (127, 270, 269, 126), (128, 271, 270, 127), (624, 635, 271, 128), (708, 719, 272, 129), (490, 488, 292, 322), (320, 290, 291, 321), (324, 294, 290, 320), (514, 512, 289, 319), (319, 289, 288, 318), (318, 288, 287, 317), (317, 287, 286, 316), (722, 720, 285, 315), (638, 636, 284, 314), (314, 284, 283, 313), (313, 283, 282, 312), (312, 282, 281, 311), (311, 281, 280, 310), (325, 295, 296, 326), (322, 292, 295, 325), (323, 293, 294, 324), (487, 489, 309, 279), (277, 307, 308, 278), (263, 293, 307, 277), (511, 513, 306, 276), (276, 306, 305, 275), (275, 305, 304, 274), (274, 304, 303, 273), (279, 309, 296, 266), (268, 298, 297, 267), (269, 299, 298, 268), (270, 300, 299, 269), (271, 301, 300, 270), (635, 637, 301, 271), (719, 721, 302, 272), (353, 323, 324, 354), (352, 322, 325, 355), (355, 325, 326, 356), (341, 311, 310, 340), (342, 312, 311, 341), (343, 313, 312, 342), (344, 314, 313, 343), (640, 638, 314, 344), (724, 722, 315, 345), (347, 317, 316, 346), (348, 318, 317, 347), (349, 319, 318, 348), (516, 514, 319, 349), (354, 324, 320, 350), (350, 320, 321, 351), (492, 490, 322, 352), (489, 491, 339, 309), (307, 337, 338, 308), (293, 323, 337, 307), (513, 515, 336, 306), (306, 336, 335, 305), (305, 335, 334, 304), (304, 334, 333, 303), (309, 339, 326, 296), (298, 328, 327, 297), (299, 329, 328, 298), (300, 330, 329, 299), (301, 331, 330, 300), (637, 639, 331, 301), (721, 723, 332, 302), (494, 492, 352, 382), (380, 350, 351, 381), (384, 354, 350, 380), (518, 516, 349, 379), (379, 349, 348, 378), (378, 348, 347, 377), (377, 347, 346, 376), (726, 724, 345, 375), (642, 640, 344, 374), (374, 344, 343, 373), (373, 343, 342, 372), (372, 342, 341, 371), (371, 341, 340, 370), (385, 355, 356, 386), (382, 352, 355, 385), (383, 353, 354, 384), (491, 493, 369, 339), (337, 367, 368, 338), (323, 353, 367, 337), (515, 517, 366, 336), (336, 366, 365, 335), (335, 365, 364, 334), (334, 364, 363, 333), (339, 369, 356, 326), (328, 358, 357, 327), (329, 359, 358, 328), (330, 360, 359, 329), (331, 361, 360, 330), (639, 641, 361, 331), (723, 725, 362, 332), (32, 383, 384, 33), (89, 382, 385, 34), (34, 385, 386, 35), (38, 371, 370, 37), (41, 372, 371, 38), (42, 373, 372, 41), (45, 374, 373, 42), (620, 642, 374, 45), (705, 726, 375, 46), (59, 377, 376, 53), (65, 378, 377, 59), (71, 379, 378, 65), (501, 518, 379, 71), (33, 384, 380, 77), (77, 380, 381, 83), (477, 494, 382, 89), (493, 495, 399, 369), (367, 397, 398, 368), (353, 383, 397, 367), (517, 519, 396, 366), (366, 396, 395, 365), (365, 395, 394, 364), (364, 394, 393, 363), (369, 399, 386, 356), (358, 388, 387, 357), (359, 389, 388, 358), (360, 390, 389, 359), (361, 391, 390, 360), (641, 643, 391, 361), (725, 727, 392, 362), (357, 387, 423, 421), (37, 370, 422, 405), (327, 357, 421, 419), (370, 340, 420, 422), (297, 327, 419, 417), (340, 310, 418, 420), (267, 297, 417, 415), (310, 280, 416, 418), (124, 267, 415, 409), (280, 250, 414, 416), (159, 413, 411, 189), (436, 412, 410, 434), (157, 412, 413, 159), (10, 124, 409, 402), (250, 130, 408, 414), (97, 406, 410, 187), (431, 407, 411, 435), (8, 9, 401, 400), (130, 11, 403, 408), (36, 8, 400, 404), (387, 36, 404, 423), (9, 37, 405, 401), (10, 402, 406, 97), (427, 403, 407, 431), (451, 427, 431, 455), (455, 431, 435, 459), (460, 436, 434, 458), (421, 423, 447, 445), (405, 422, 446, 429), (419, 421, 445, 443), (422, 420, 444, 446), (417, 419, 443, 441), (420, 418, 442, 444), (415, 417, 441, 439), (418, 416, 440, 442), (409, 415, 439, 433), (416, 414, 438, 440), (413, 437, 435, 411), (412, 436, 437, 413), (402, 409, 433, 426), (414, 408, 432, 438), (406, 430, 434, 410), (400, 401, 425, 424), (408, 403, 427, 432), (404, 400, 424, 428), (423, 404, 428, 447), (401, 405, 429, 425), (402, 426, 430, 406), (484, 460, 458, 482), (479, 455, 459, 483), (475, 451, 455, 479), (445, 447, 471, 469), (429, 446, 470, 453), (443, 445, 469, 467), (446, 444, 468, 470), (441, 443, 467, 465), (444, 442, 466, 468), (439, 441, 465, 463), (442, 440, 464, 466), (433, 439, 463, 457), (440, 438, 462, 464), (437, 461, 459, 435), (436, 460, 461, 437), (426, 433, 457, 450), (438, 432, 456, 462), (430, 454, 458, 434), (424, 425, 449, 448), (432, 427, 451, 456), (428, 424, 448, 452), (447, 428, 452, 471), (425, 429, 453, 449), (426, 450, 454, 430), (87, 475, 479, 94), (94, 479, 483, 184), (152, 484, 482, 182), (469, 471, 495, 493), (453, 470, 494, 477), (467, 469, 493, 491), (470, 468, 492, 494), (465, 467, 491, 489), (468, 466, 490, 492), (463, 465, 489, 487), (466, 464, 488, 490), (457, 463, 487, 481), (464, 462, 486, 488), (461, 485, 483, 459), (460, 484, 485, 461), (450, 457, 481, 474), (462, 456, 480, 486), (454, 478, 482, 458), (448, 449, 473, 472), (456, 451, 475, 480), (452, 448, 472, 476), (471, 452, 476, 495), (449, 453, 477, 473), (450, 474, 478, 454), (541, 543, 519, 517), (525, 542, 518, 501), (539, 541, 517, 515), (542, 540, 516, 518), (537, 539, 515, 513), (540, 538, 514, 516), (535, 537, 513, 511), (538, 536, 512, 514), (528, 535, 511, 504), (536, 534, 510, 512), (533, 509, 507, 531), (174, 508, 506, 204), (115, 503, 507, 205), (526, 502, 506, 530), (532, 508, 509, 533), (534, 529, 505, 510), (522, 528, 504, 498), (69, 499, 503, 115), (522, 498, 502, 526), (521, 525, 501, 497), (543, 524, 500, 519), (524, 520, 496, 500), (529, 523, 499, 505), (520, 521, 497, 496), (544, 545, 521, 520), (553, 547, 523, 529), (548, 544, 520, 524), (567, 548, 524, 543), (545, 549, 525, 521), (546, 522, 526, 550), (546, 552, 528, 522), (558, 553, 529, 534), (556, 532, 533, 557), (550, 526, 530, 554), (557, 533, 531, 555), (560, 558, 534, 536), (552, 559, 535, 528), (562, 560, 536, 538), (559, 561, 537, 535), (564, 562, 538, 540), (561, 563, 539, 537), (566, 564, 540, 542), (563, 565, 541, 539), (549, 566, 542, 525), (565, 567, 543, 541), (508, 532, 530, 506), (503, 527, 531, 507), (499, 523, 527, 503), (589, 591, 567, 565), (573, 590, 566, 549), (587, 589, 565, 563), (590, 588, 564, 566), (585, 587, 563, 561), (588, 586, 562, 564), (583, 585, 561, 559), (586, 584, 560, 562), (576, 583, 559, 552), (584, 582, 558, 560), (581, 557, 555, 579), (574, 550, 554, 578), (580, 556, 557, 581), (582, 577, 553, 558), (570, 576, 552, 546), (570, 546, 550, 574), (569, 573, 549, 545), (591, 572, 548, 567), (572, 568, 544, 548), (577, 571, 547, 553), (568, 569, 545, 544), (532, 556, 554, 530), (527, 551, 555, 531), (523, 547, 551, 527), (592, 593, 569, 568), (601, 595, 571, 577), (596, 592, 568, 572), (615, 596, 572, 591), (593, 597, 573, 569), (594, 570, 574, 598), (594, 600, 576, 570), (606, 601, 577, 582), (604, 580, 581, 605), (598, 574, 578, 602), (605, 581, 579, 603), (608, 606, 582, 584), (600, 607, 583, 576), (610, 608, 584, 586), (607, 609, 585, 583), (612, 610, 586, 588), (609, 611, 587, 585), (614, 612, 588, 590), (611, 613, 589, 587), (597, 614, 590, 573), (613, 615, 591, 589), (556, 580, 578, 554), (551, 575, 579, 555), (547, 571, 575, 551), (368, 398, 615, 613), (83, 381, 614, 597), (338, 368, 613, 611), (381, 351, 612, 614), (308, 338, 611, 609), (351, 321, 610, 612), (278, 308, 609, 607), (321, 291, 608, 610), (146, 278, 607, 600), (291, 261, 606, 608), (177, 605, 603, 207), (116, 598, 602, 206), (176, 604, 605, 177), (261, 147, 601, 606), (80, 146, 600, 594), (80, 594, 598, 116), (79, 83, 597, 593), (398, 82, 596, 615), (82, 78, 592, 596), (147, 81, 595, 601), (78, 79, 593, 592), (580, 604, 602, 578), (575, 599, 603, 579), (571, 595, 599, 575), (669, 671, 643, 641), (648, 670, 642, 620), (667, 669, 641, 639), (670, 668, 640, 642), (665, 667, 639, 637), (668, 666, 638, 640), (663, 665, 637, 635), (666, 664, 636, 638), (652, 663, 635, 624), (664, 662, 634, 636), (661, 633, 631, 659), (240, 632, 630, 218), (165, 629, 631, 219), (656, 628, 630, 658), (660, 632, 633, 661), (657, 629, 627, 655), (164, 628, 626, 194), (662, 653, 625, 634), (646, 652, 624, 618), (650, 622, 626, 654), (105, 623, 627, 195), (671, 649, 621, 643), (645, 648, 620, 617), (644, 645, 617, 616), (653, 647, 619, 625), (649, 644, 616, 621), (646, 618, 622, 650), (27, 619, 623, 105), (674, 646, 650, 678), (677, 672, 644, 649), (681, 675, 647, 653), (672, 673, 645, 644), (673, 676, 648, 645), (699, 677, 649, 671), (678, 650, 654, 682), (674, 680, 652, 646), (690, 681, 653, 662), (685, 657, 655, 683), (688, 660, 661, 689), (684, 656, 658, 686), (689, 661, 659, 687), (692, 690, 662, 664), (680, 691, 663, 652), (694, 692, 664, 666), (691, 693, 665, 663), (696, 694, 666, 668), (693, 695, 667, 665), (698, 696, 668, 670), (695, 697, 669, 667), (676, 698, 670, 648), (697, 699, 671, 669), (632, 660, 658, 630), (629, 657, 659, 631), (628, 656, 654, 626), (623, 651, 655, 627), (619, 647, 651, 623), (362, 392, 699, 697), (46, 375, 698, 676), (332, 362, 697, 695), (375, 345, 696, 698), (302, 332, 695, 693), (345, 315, 694, 696), (272, 302, 693, 691), (315, 285, 692, 694), (129, 272, 691, 680), (285, 255, 690, 692), (221, 689, 687, 243), (166, 684, 686, 242), (220, 688, 689, 221), (167, 685, 683, 197), (255, 135, 681, 690), (30, 129, 680, 674), (106, 678, 682, 196), (392, 47, 677, 699), (29, 46, 676, 673), (28, 29, 673, 672), (135, 31, 675, 681), (47, 28, 672, 677), (30, 674, 678, 106), (660, 688, 686, 658), (657, 685, 687, 659), (656, 684, 682, 654), (651, 679, 683, 655), (647, 675, 679, 651), (363, 393, 727, 725), (53, 376, 726, 705), (333, 363, 725, 723), (376, 346, 724, 726), (303, 333, 723, 721), (346, 316, 722, 724), (273, 303, 721, 719), (316, 286, 720, 722), (136, 273, 719, 708), (286, 256, 718, 720), (223, 717, 715, 245), (220, 716, 714, 242), (222, 716, 717, 223), (169, 713, 711, 199), (166, 712, 710, 196), (107, 707, 711, 197), (108, 706, 710, 198), (168, 712, 714, 244), (167, 713, 715, 243), (256, 137, 709, 718), (50, 136, 708, 702), (50, 702, 706, 108), (31, 703, 707, 107), (49, 53, 705, 701), (393, 52, 704, 727), (52, 48, 700, 704), (137, 51, 703, 709), (48, 49, 701, 700)])
me_cube.polygons.foreach_set('material_index', [0, 0, 0, 0, 0, 0, 0, 0, 0, 0, 0, 0, 1, 0, 0, 0, 0, 0, 0, 0, 1, 0, 0, 0, 0, 0, 0, 0, 0, 0, 0, 0, 0, 0, 0, 0, 0, 0, 0, 0, 0, 0, 0, 0, 0, 0, 0, 0, 0, 0, 0, 0, 0, 0, 1, 0, 0, 0, 0, 0, 0, 0, 0, 0, 0, 0, 1, 0, 0, 0, 0, 0, 0, 0, 0, 0, 0, 0, 0, 0, 0, 0, 0, 0, 0, 1, 0, 0, 2, 2, 2, 2, 2, 2, 2, 2, 2, 2, 2, 2, 2, 2, 0, 0, 0, 0, 0, 0, 0, 0, 0, 0, 0, 0, 0, 0, 0, 0, 0, 0, 0, 0, 0, 0, 0, 0, 1, 0, 0, 0, 1, 0, 0, 0, 0, 0, 0, 0, 0, 1, 1, 0, 1, 0, 1, 0, 0, 0, 0, 0, 0, 0, 0, 0, 0, 0, 0, 0, 0, 0, 0, 0, 2, 2, 2, 2, 2, 2, 2, 2, 2, 2, 2, 2, 2, 2, 2, 2, 0, 0, 0, 0, 0, 0, 0, 0, 0, 0, 0, 0, 0, 0, 0, 0, 0, 0, 0, 0, 0, 0, 0, 0, 0, 0, 0, 0, 0, 0, 0, 0, 0, 0, 0, 0, 0, 0, 0, 0, 0, 0, 0, 0, 0, 0, 0, 0, 0, 0, 0, 0, 0, 0, 0, 0, 0, 0, 0, 0, 0, 0, 0, 0, 0, 0, 0, 0, 0, 0, 0, 0, 0, 0, 1, 0, 1, 0, 0, 0, 1, 0, 1, 0, 0, 1, 0, 0, 0, 0, 0, 0, 0, 0, 0, 0, 0, 0, 0, 0, 0, 0, 0, 0, 1, 0, 1, 1, 1, 0, 1, 0, 1, 0, 0, 0, 0, 0, 0, 0, 0, 0, 0, 0, 0, 0, 0, 0, 0, 0, 0, 0, 0, 0, 1, 0, 1, 0, 0, 0, 1, 0, 1, 0, 0, 1, 0, 0, 0, 0, 0, 0, 0, 0, 0, 0, 0, 0, 0, 0, 0, 0, 0, 0, 1, 0, 1, 1, 1, 0, 1, 0, 1, 0, 0, 0, 0, 0, 0, 0, 0, 0, 0, 0, 0, 0, 0, 0, 0, 0, 0, 0, 0, 0, 1, 0, 1, 0, 0, 0, 1, 0, 1, 0, 0, 1, 0, 0, 0, 0, 0, 0, 0, 0, 0, 0, 0, 0, 0, 0, 0, 1, 0, 0, 0, 1, 0, 0, 0, 1, 0, 0, 0, 0, 0, 2, 2, 0, 1, 0, 0, 0, 0, 0, 0, 2, 0, 0, 0, 0, 1, 0, 0, 0, 1, 0, 0, 0, 0, 0, 1, 2, 0, 0, 0, 0, 0, 0, 0, 2, 0, 0, 1, 0, 0, 0, 1, 0, 0, 0, 1, 0, 0, 0, 0, 2, 0, 1, 0, 0, 0, 0, 0, 2, 0, 0, 0, 0, 1, 0, 0, 0, 1, 0, 0, 0, 0, 0, 1, 2, 0, 0, 0, 0, 0, 0, 0, 0, 0, 1, 0, 0, 0, 1, 0, 0, 0, 0, 2, 2, 0, 1, 0, 0, 0, 0, 0, 0, 0, 0, 0, 1, 0, 0, 0, 0, 0, 0, 0, 2, 0, 1, 0, 0, 0, 1, 0, 0, 0, 1, 0, 0, 2, 0, 0, 0, 0, 1, 0, 0, 0, 1, 0, 0, 0, 2, 0, 1, 0, 0, 0, 0, 0, 0, 0, 0, 2, 0, 0, 1, 0, 0, 0, 0, 0, 0, 0, 2, 0, 1, 0, 0, 0, 1, 0, 0, 0, 1, 0, 0, 2, 0, 0, 0, 0, 1, 0, 0, 0, 1, 0, 0, 0, 2, 0, 1, 0, 0, 0, 0, 0, 0, 0, 0, 2, 0, 0, 1, 0, 0, 0, 1, 0, 0, 0, 1, 0, 0, 0, 0, 0, 0, 0, 0, 0, 2, 2, 0, 0, 0, 1, 0, 0, 0, 0, 0, 0, 0, 0, 0, 2, 0, 1, 0, 0, 0, 0, 0, 0, 1, 0, 0, 0, 1, 0, 0, 0, 0, 0, 0, 2, 0, 0, 1, 0, 0, 0, 1, 0, 0, 0, 1, 0, 0, 0, 0, 0, 0, 2, 0, 0, 0, 1, 0, 0, 0, 0, 0, 2, 0, 0, 1, 0, 0, 0, 1, 0, 0, 0, 1, 0, 0, 0, 0, 0, 2, 2, 0, 0, 0, 0, 0, 0, 0, 0, 0, 1, 0])
me_cube.materials.append(mat_material)
me_cube.materials.append(mat_material_001)
me_cube.materials.append(mat_material_002)
me_cube.use_remesh_preserve_volume = False
me_cube.use_remesh_preserve_attributes = False
me_cube.use_mirror_vertex_groups = False
me_cube.update()

# ---- objects
ob_cube = bpy.data.objects.new('Cube', me_cube)
ob_lamp = bpy.data.objects.new('Lamp', light_lamp)
ob_camera = bpy.data.objects.new('Camera', cam_camera)

# ---- transforms, parenting, visibility, modifiers, constraints
ob_cube.location = (0.0, 0.0, 0.0)
ob_cube.lock_rotations_4d = False
ob_cube.empty_display_type = 'ARROWS'
ob_cube.lineart.crease_threshold = 0.0
_m = ob_cube.modifiers.new('Subsurf', 'SUBSURF')
_m.uv_smooth = 'PRESERVE_CORNERS'
_m.quality = 2
_m.levels = 3
_m.show_only_control_edges = False
ob_lamp.location = (4.076, 1.005, 5.904)
ob_lamp.rotation_euler = (0.6503, 0.05522, 1.866)
ob_lamp.lock_rotations_4d = False
ob_lamp.empty_display_type = 'ARROWS'
ob_lamp.color = (0.0, 0.0, 0.0, 0.0)
ob_lamp.lineart.crease_threshold = 0.0
ob_camera.location = (7.481, -6.508, 5.344)
ob_camera.rotation_euler = (1.109, 0.0, 0.8149)
ob_camera.lock_rotations_4d = False
ob_camera.empty_display_type = 'ARROWS'
ob_camera.color = (0.0, 0.0, 0.0, 0.0)
ob_camera.display_type = 'WIRE'
ob_camera.lineart.crease_threshold = 0.0

# ---- collection membership
col_collection_1.objects.link(ob_cube)
col_collection_1.objects.link(ob_lamp)
col_collection_1.objects.link(ob_camera)

# ---- scene / render settings (as saved in the file)
scene.camera = ob_camera
scene.frame_start = 1; scene.frame_end = 250; scene.frame_set(1)
scene.render.engine = 'BLENDER_EEVEE_NEXT'
scene.render.resolution_percentage = 50
scene.render.dither_intensity = 0.0
scene.cycles.use_denoising = False
scene.cycles.samples = 128
scene.cycles.sampling_pattern = 'TABULATED_SOBOL'
scene.cycles.use_adaptive_sampling = False
scene.cycles.use_light_tree = False
scene.cycles.blur_glossy = 0.0
scene.cycles.sample_clamp_indirect = 0.0
scene.view_settings.view_transform = 'Standard'
bpy.context.view_layer.update()
